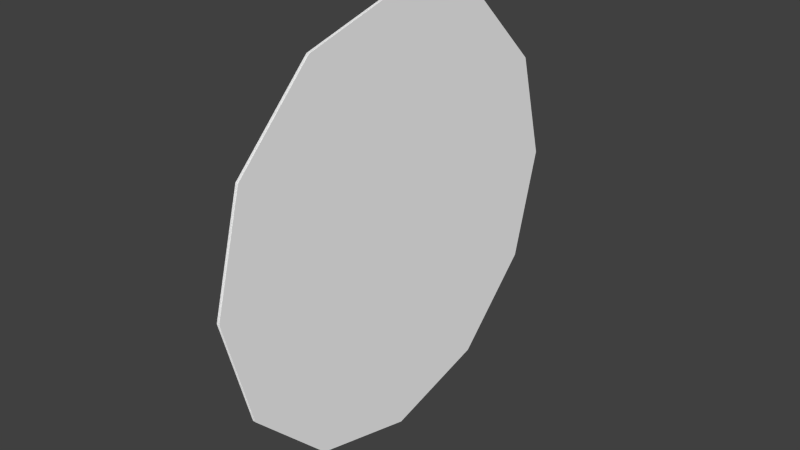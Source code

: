 # Source: tracer.blend  (saved by Blender 2.71.0; exported with 4.5.12 LTS)
import bpy
from mathutils import Matrix  # noqa: F401  (used for matrix-valued properties, if any)

bpy.ops.wm.read_factory_settings(use_empty=True)
scene = bpy.context.scene
scene.name = 'Scene'

# ---- collections
col_collection_1 = bpy.data.collections.new('Collection 1'); scene.collection.children.link(col_collection_1)

# ---- materials (node trees are filled in below, after node groups)
mat_defaultwhite = bpy.data.materials.new('DefaultWhite')
mat_defaultwhite.alpha_threshold = 0.0
mat_defaultwhite.use_transparent_shadow = False
mat_defaultwhite.diffuse_color = (1.0, 1.0, 1.0, 1.0)
mat_defaultwhite.roughness = 0.5
mat_defaultwhite.specular_intensity = 1.0
mat_defaultwhite.line_color = (0.0, 0.0, 0.0, 1.0)

# ---- node groups
ng_auto_smooth = bpy.data.node_groups.new('Auto Smooth', 'GeometryNodeTree')
_s = ng_auto_smooth.interface.new_socket(name='Geometry', in_out='OUTPUT', socket_type='NodeSocketGeometry')
_s = ng_auto_smooth.interface.new_socket(name='Geometry', in_out='INPUT', socket_type='NodeSocketGeometry')
_s = ng_auto_smooth.interface.new_socket(name='Angle', in_out='INPUT', socket_type='NodeSocketFloat')
_s.subtype = 'ANGLE'
_s.min_value = 0.0
_s.max_value = 3.142
ng_auto_smooth.is_modifier = True
_N = ng_auto_smooth.nodes; _L = ng_auto_smooth.links
n0 = _N.new('NodeGroupOutput'); n0.name = 'Group Output'; n0.location = (480, -100)
n1 = _N.new('NodeGroupInput'); n1.name = 'Group Input'; n1.location = (-420, -300)
n2 = _N.new('NodeGroupInput'); n2.name = 'Group Input.001'; n2.location = (-60, -100)
n3 = _N.new('GeometryNodeSetShadeSmooth'); n3.name = 'Set Shade Smooth'; n3.location = (120, -100)
n3.domain = 'EDGE'
n4 = _N.new('GeometryNodeSetShadeSmooth'); n4.name = 'Set Shade Smooth.001'; n4.location = (300, -100)
n5 = _N.new('GeometryNodeInputMeshEdgeAngle'); n5.name = 'Edge Angle'; n5.location = (-420, -220)
n6 = _N.new('GeometryNodeInputEdgeSmooth'); n6.name = 'Is Edge Smooth'; n6.location = (-60, -160)
n7 = _N.new('GeometryNodeInputShadeSmooth'); n7.name = 'Is Face Smooth'; n7.location = (-240, -340)
n8 = _N.new('FunctionNodeBooleanMath'); n8.name = 'Boolean Math'; n8.location = (-60, -220)
n9 = _N.new('FunctionNodeCompare'); n9.name = 'Compare'; n9.location = (-240, -180)
n9.operation = 'LESS_EQUAL'
_L.new(n5.outputs[0], n9.inputs[0])
_L.new(n4.outputs[0], n0.inputs[0])
_L.new(n1.outputs[1], n9.inputs[1])
_L.new(n9.outputs[0], n8.inputs[0])
_L.new(n7.outputs[0], n8.inputs[1])
_L.new(n2.outputs[0], n3.inputs[0])
_L.new(n6.outputs[0], n3.inputs[1])
_L.new(n3.outputs[0], n4.inputs[0])
_L.new(n8.outputs[0], n3.inputs[2])
n0.is_active_output = True

# ---- material node trees

# ---- world
world_world = bpy.data.worlds.new('World'); scene.world = world_world
world_world.color = (0.05088, 0.05088, 0.05088)
world_world.use_sun_shadow = False
world_world.sun_shadow_jitter_overblur = 0.0
world_world.cycles.sampling_method = 'MANUAL'
world_world.cycles.sample_map_resolution = 256

# ---- meshes
me_tracer = bpy.data.meshes.new('tracer')
me_tracer.from_pydata([(0.01, -1.5, 0.0), (0.01, -1.299, 0.75), (0.01, -0.75, 1.299), (0.01, 0.0, 1.5), (0.01, 0.75, 1.299), (0.01, 1.299, 0.75), (0.01, 1.5, -2.484e-07), (0.01, 1.299, -0.75), (0.01, 0.75, -1.299), (0.01, -4.415e-07, -1.5), (0.01, -0.75, -1.299), (0.01, -1.299, -0.75), (0.01, 0.0, 0.0), (-0.01, -1.5, 0.0), (-0.01, -1.299, 0.75), (-0.01, -0.75, 1.299), (-0.01, 0.0, 1.5), (-0.01, 0.75, 1.299), (-0.01, 1.299, 0.75), (-0.01, 1.5, -2.484e-07), (-0.01, 1.299, -0.75), (-0.01, 0.75, -1.299), (-0.01, -4.415e-07, -1.5), (-0.01, -0.75, -1.299), (-0.01, -1.299, -0.75), (-0.01, 0.0, 0.0)], [], [(12, 9, 8), (12, 3, 2), (3, 12, 4), (10, 12, 11), (5, 12, 6), (7, 12, 8), (12, 5, 4), (12, 7, 6), (0, 12, 1), (10, 9, 12), (12, 2, 1), (12, 0, 11), (25, 21, 22), (25, 15, 16), (16, 17, 25), (23, 24, 25), (18, 19, 25), (20, 21, 25), (25, 17, 18), (25, 19, 20), (13, 14, 25), (23, 25, 22), (25, 14, 15), (25, 24, 13)])
me_tracer.polygons.foreach_set('use_smooth', [True] * 24)
_uv = me_tracer.uv_layers.new(name='UVMap')
_uv.uv.foreach_set('vector', [0.5, 0.5, 0.5, 0.0, 0.75, 0.06699, 0.5, 0.5, 0.5, 1.0, 0.25, 0.933, 0.5, 1.0, 0.5, 0.5, 0.75, 0.933, 0.25, 0.06699, 0.5, 0.5, 0.06699, 0.25, 0.933, 0.75, 0.5, 0.5, 1.0, 0.5, 0.933, 0.25, 0.5, 0.5, 0.75, 0.06699, 0.5, 0.5, 0.933, 0.75, 0.75, 0.933, 0.5, 0.5, 0.933, 0.25, 1.0, 0.5, 0.0, 0.5, 0.5, 0.5, 0.06699, 0.75, 0.25, 0.06699, 0.5, 0.0, 0.5, 0.5, 0.5, 0.5, 0.25, 0.933, 0.06699, 0.75, 0.5, 0.5, 0.0, 0.5, 0.06699, 0.25, 0.5, 0.5, 0.75, 0.06699, 0.5, 0.0, 0.5, 0.5, 0.25, 0.933, 0.5, 1.0, 0.5, 1.0, 0.75, 0.933, 0.5, 0.5, 0.25, 0.06699, 0.06699, 0.25, 0.5, 0.5, 0.933, 0.75, 1.0, 0.5, 0.5, 0.5, 0.933, 0.25, 0.75, 0.06699, 0.5, 0.5, 0.5, 0.5, 0.75, 0.933, 0.933, 0.75, 0.5, 0.5, 1.0, 0.5, 0.933, 0.25, 0.0, 0.5, 0.06699, 0.75, 0.5, 0.5, 0.25, 0.06699, 0.5, 0.5, 0.5, 0.0, 0.5, 0.5, 0.06699, 0.75, 0.25, 0.933, 0.5, 0.5, 0.06699, 0.25, 0.0, 0.5])
me_tracer.materials.append(mat_defaultwhite)
me_tracer.use_remesh_preserve_volume = False
me_tracer.use_remesh_preserve_attributes = False
me_tracer.use_mirror_vertex_groups = False
me_tracer.update()

# ---- objects
ob_tracer = bpy.data.objects.new('tracer', me_tracer)

# ---- transforms, parenting, visibility, modifiers, constraints
ob_tracer.location = (0.0, -2.208e-07, 5.519e-08)
ob_tracer.lineart.crease_threshold = 0.0
_m = ob_tracer.modifiers.new('Auto Smooth', 'NODES')
_m.node_group = ng_auto_smooth
_gi = [s.identifier for s in ng_auto_smooth.interface.items_tree if s.item_type == 'SOCKET' and s.in_out == 'INPUT']
_m[_gi[1]] = 3.142  # Angle

# ---- collection membership
col_collection_1.objects.link(ob_tracer)

# ---- scene / render settings (as saved in the file)
scene.frame_start = 1; scene.frame_end = 250; scene.frame_set(1)
scene.render.engine = 'BLENDER_EEVEE_NEXT'
scene.render.resolution_percentage = 50
scene.render.dither_intensity = 0.0
scene.render.bake_margin = 1
scene.cycles.use_denoising = False
scene.cycles.samples = 10
scene.cycles.sampling_pattern = 'TABULATED_SOBOL'
scene.cycles.light_sampling_threshold = 0.0
scene.cycles.use_adaptive_sampling = False
scene.cycles.use_light_tree = False
scene.cycles.blur_glossy = 0.0
scene.cycles.volume_bounces = 1
scene.cycles.pixel_filter_type = 'GAUSSIAN'
scene.cycles.sample_clamp_indirect = 0.0
scene.view_settings.view_transform = 'Standard'
bpy.context.view_layer.update()

# ---- added for rendering (the .blend has no active camera and no usable light): camera, sun
cam_auto = bpy.data.cameras.new('AutoCamera')
cam_auto.lens = 50.0
cam_auto.sensor_width = 36.0
cam_auto.clip_end = 1000.0
ob_auto_camera = bpy.data.objects.new('AutoCamera', cam_auto)
scene.collection.objects.link(ob_auto_camera)
ob_auto_camera.location = (3.92544, -4.71053, 3.14035)
ob_auto_camera.rotation_euler = (1.09748, -7.21219e-08, 0.694738)
scene.camera = ob_auto_camera
light_auto_sun = bpy.data.lights.new('AutoSun', 'SUN')
light_auto_sun.energy = 3.0
light_auto_sun.angle = 0.0523599
ob_auto_sun = bpy.data.objects.new('AutoSun', light_auto_sun)
scene.collection.objects.link(ob_auto_sun)
ob_auto_sun.rotation_euler = (0.872665, 0.174533, 0.523599)
bpy.context.view_layer.update()
